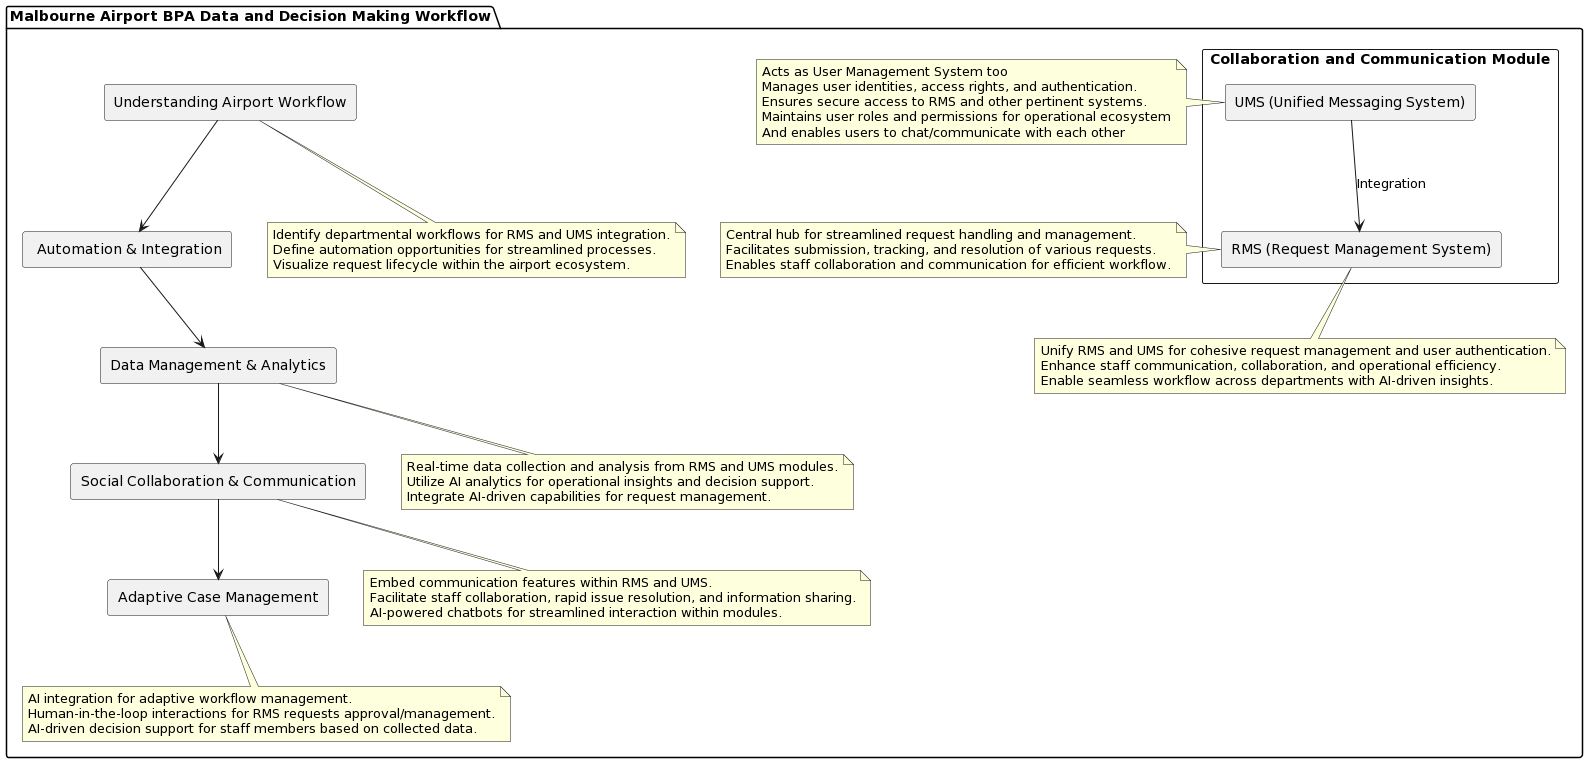

The diagram above was rendered by PlantUML. Its source (embedded in the PNG):
@startuml
package "Malbourne Airport BPA Data and Decision Making Workflow" {

rectangle "Collaboration and Communication Module"{

  rectangle "RMS (Request Management System)" as RMS
  rectangle "UMS (Unified Messaging System)" as UMS
  UMS --> RMS : Integration
}

  rectangle "Understanding Airport Workflow" as AirportWorkflow

  rectangle " Automation & Integration" as AutomationIntegration

  rectangle "Data Management & Analytics" as DataAnalytics

  rectangle "Social Collaboration & Communication" as SocialCollaboration

  rectangle "Adaptive Case Management" as CaseManagement

  
  AirportWorkflow --> AutomationIntegration
  AutomationIntegration --> DataAnalytics
  DataAnalytics --> SocialCollaboration
  SocialCollaboration --> CaseManagement

   note right of RMS
  Central hub for streamlined request handling and management.
  Facilitates submission, tracking, and resolution of various requests.
  Enables staff collaboration and communication for efficient workflow.
  end note
  
  note right of UMS 
  Acts as User Management System too
  Manages user identities, access rights, and authentication.
  Ensures secure access to RMS and other pertinent systems.
  Maintains user roles and permissions for operational ecosystem
  And enables users to chat/communicate with each other 
  end note
  
  note bottom of RMS
  Unify RMS and UMS for cohesive request management and user authentication.
  Enhance staff communication, collaboration, and operational efficiency.
  Enable seamless workflow across departments with AI-driven insights.
  end note
  
  note bottom of AirportWorkflow
  Identify departmental workflows for RMS and UMS integration.
  Define automation opportunities for streamlined processes.
  Visualize request lifecycle within the airport ecosystem.
  end note
  
  note bottom of DataAnalytics
  Real-time data collection and analysis from RMS and UMS modules.
  Utilize AI analytics for operational insights and decision support.
  Integrate AI-driven capabilities for request management.
  end note
  
  note bottom of SocialCollaboration
  Embed communication features within RMS and UMS.
  Facilitate staff collaboration, rapid issue resolution, and information sharing.
  AI-powered chatbots for streamlined interaction within modules.
  end note
  
  note bottom of CaseManagement
  AI integration for adaptive workflow management.
  Human-in-the-loop interactions for RMS requests approval/management.
  AI-driven decision support for staff members based on collected data.
  end note
@enduml